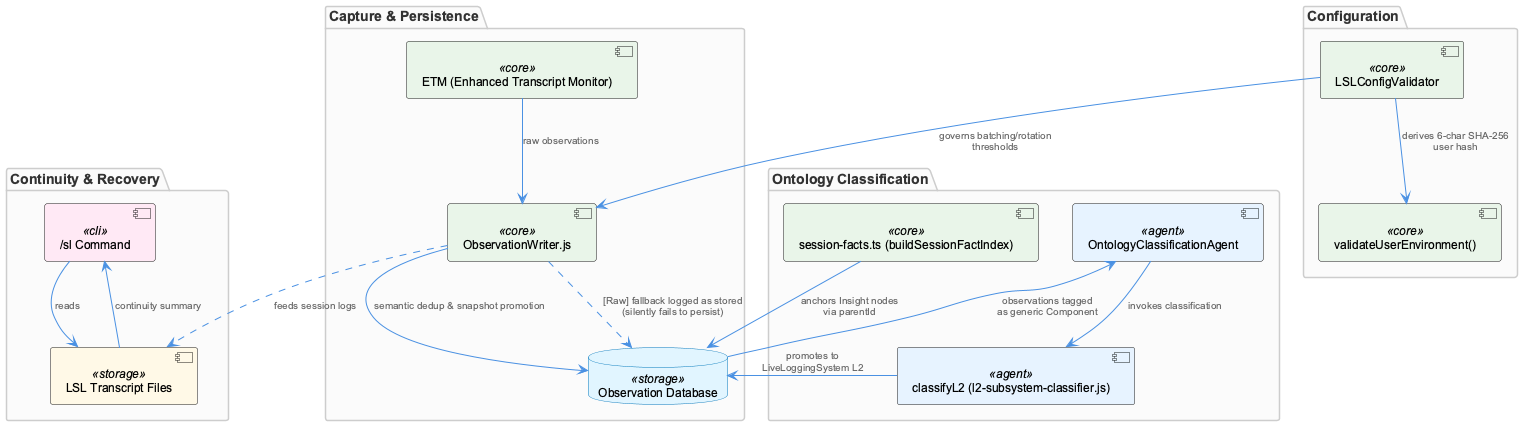

The diagram above was rendered by PlantUML. Its source (embedded in the PNG):
@startuml
!include /Users/Q284340/Agentic/coding/docs/puml/_standard-style.puml

package "Capture & Persistence" {
  component "ETM (Enhanced Transcript Monitor)" as etm <<core>>
  component "ObservationWriter.js" as writer <<core>>
  database "Observation Database" as db <<storage>>
}

package "Configuration" {
  component "LSLConfigValidator" as validator <<core>>
  component "validateUserEnvironment()" as userenv <<core>>
}

package "Continuity & Recovery" {
  component "/sl Command" as sl <<cli>>
  component "LSL Transcript Files" as transcripts <<storage>>
}

package "Ontology Classification" {
  component "OntologyClassificationAgent" as ontagent <<agent>>
  component "classifyL2 (l2-subsystem-classifier.js)" as classifier <<agent>>
  component "session-facts.ts (buildSessionFactIndex)" as sessionfacts <<core>>
}

etm --> writer : "raw observations"
writer --> db : "semantic dedup & snapshot promotion"
writer ..> db : "[Raw] fallback logged as stored\n(silently fails to persist)"

validator --> userenv : "derives 6-char SHA-256\nuser hash"
validator --> writer : "governs batching/rotation\nthresholds"

sl --> transcripts : "reads"
transcripts --> sl : "continuity summary"
writer ..> transcripts : "feeds session logs"

db --> ontagent : "observations tagged\nas generic Component"
ontagent --> classifier : "invokes classification"
classifier --> db : "promotes to\nLiveLoggingSystem L2"
sessionfacts --> db : "anchors Insight nodes\nvia parentId"

@enduml